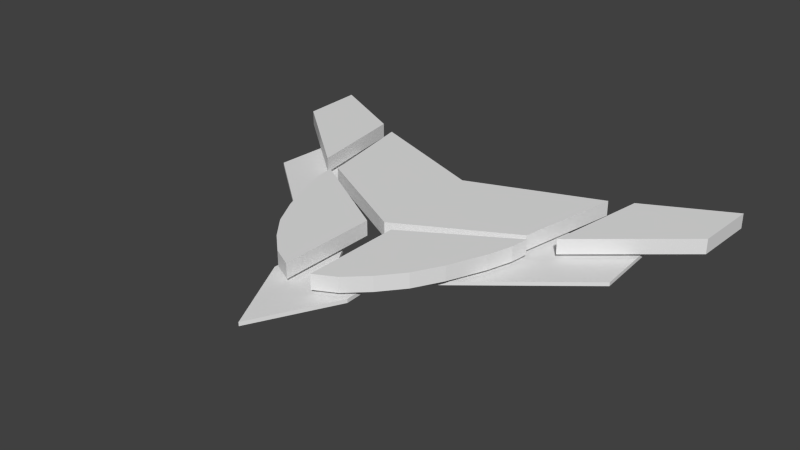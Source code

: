 # Source: azzurra.blend  (saved by Blender 2.68.0; exported with 4.5.12 LTS)
import bpy
from mathutils import Matrix  # noqa: F401  (used for matrix-valued properties, if any)

bpy.ops.wm.read_factory_settings(use_empty=True)
scene = bpy.context.scene
scene.name = 'Scene'

# ---- collections
col_collection_1 = bpy.data.collections.new('Collection 1'); scene.collection.children.link(col_collection_1)

# ---- materials (node trees are filled in below, after node groups)
mat_defaultmat = bpy.data.materials.new('defaultMat')
mat_defaultmat.alpha_threshold = 0.0
mat_defaultmat.use_transparent_shadow = False
mat_defaultmat.roughness = 0.5
mat_defaultmat.line_color = (0.0, 0.0, 0.0, 1.0)

# ---- material node trees

# ---- world
world_world = bpy.data.worlds.new('World'); scene.world = world_world
world_world.color = (0.05088, 0.05088, 0.05088)
world_world.use_sun_shadow = False
world_world.sun_shadow_jitter_overblur = 0.0
world_world.cycles.sampling_method = 'MANUAL'
world_world.cycles.sample_map_resolution = 256

# ---- meshes
me_group7 = bpy.data.meshes.new('Group7')
me_group7.from_pydata([(9.555, -4.627, -3.574), (6.151, -4.627, 13.8), (22.02, -4.627, 0.8878), (21.41, -4.627, -9.079), (9.555, -5.057, -3.574), (21.41, -5.057, -9.079), (6.151, -5.057, 13.8), (22.02, -5.057, 0.8878), (-9.889, -4.627, -3.574), (-21.74, -4.627, -9.079), (-22.35, -4.627, 0.8878), (-6.485, -4.627, 13.8), (-9.889, -5.057, -3.574), (-6.485, -5.057, 13.8), (-21.74, -5.057, -9.079), (-22.35, -5.057, 0.8878), (-0.1671, -4.627, 16.0), (-0.1671, -4.627, 28.73), (4.676, -4.627, 19.39), (4.282, -4.627, 8.475), (-4.617, -4.627, 8.475), (-5.01, -4.627, 19.39), (-0.1671, -5.057, 16.0), (4.282, -5.057, 8.475), (4.676, -5.057, 19.39), (-0.1671, -5.057, 28.73), (-4.617, -5.057, 8.475), (-5.01, -5.057, 19.39), (17.3, -2.42, -11.97), (15.42, -2.42, 0.1971), (26.93, -2.42, -9.442), (27.22, -2.42, -17.02), (17.3, -4.16, -11.97), (27.22, -4.16, -17.02), (15.42, -4.16, 0.1971), (26.93, -4.16, -9.442), (-17.63, -2.42, -11.97), (-27.55, -2.42, -17.02), (-27.27, -2.42, -9.442), (-15.76, -2.42, 0.1971), (-17.63, -4.16, -11.97), (-15.76, -4.16, 0.1971), (-27.55, -4.16, -17.02), (-27.27, -4.16, -9.442), (12.01, -2.42, 7.213), (12.9, -2.42, 4.273), (13.16, -2.42, 2.173), (1.426, -2.42, 9.208), (1.426, -2.42, 11.52), (10.22, -2.42, 11.52), (1.426, -2.42, 14.77), (8.435, -2.42, 14.77), (1.426, -2.42, 17.45), (6.23, -2.42, 17.45), (1.426, -2.42, 20.92), (3.867, -2.42, 19.66), (12.9, -4.16, 4.273), (12.01, -4.16, 7.213), (13.16, -4.16, 2.173), (1.426, -4.16, 9.208), (1.426, -4.16, 11.52), (10.22, -4.16, 11.52), (1.426, -4.16, 14.77), (8.435, -4.16, 14.77), (1.426, -4.16, 17.45), (6.23, -4.16, 17.45), (1.426, -4.16, 20.92), (3.867, -4.16, 19.66), (-13.49, -2.42, 2.173), (-13.23, -2.42, 4.273), (-12.34, -2.42, 7.213), (-1.76, -2.42, 9.208), (-10.55, -2.42, 11.52), (-1.76, -2.42, 11.52), (-8.769, -2.42, 14.77), (-1.76, -2.42, 14.77), (-6.564, -2.42, 17.45), (-1.76, -2.42, 17.45), (-4.201, -2.42, 19.66), (-1.76, -2.42, 20.92), (-13.49, -4.16, 2.173), (-1.76, -4.16, 9.208), (-13.23, -4.16, 4.273), (-12.34, -4.16, 7.213), (-10.55, -4.16, 11.52), (-1.76, -4.16, 11.52), (-8.769, -4.16, 14.77), (-1.76, -4.16, 14.77), (-6.564, -4.16, 17.45), (-1.76, -4.16, 17.45), (-4.201, -4.16, 19.66), (-1.76, -4.16, 20.92), (-0.1658, -2.42, -4.892), (-0.1658, -2.42, 8.367), (12.63, -2.42, 1.489), (14.89, -2.42, -10.64), (-15.23, -2.42, -10.64), (-12.96, -2.42, 1.489), (-0.1658, -4.16, -4.892), (14.89, -4.16, -10.64), (12.63, -4.16, 1.489), (-0.1658, -4.16, 8.367), (-15.23, -4.16, -10.64), (-12.96, -4.16, 1.489)], [], [(0, 1, 2, 3), (4, 0, 3, 5), (0, 4, 6, 1), (7, 2, 1, 6), (5, 3, 2, 7), (6, 4, 5, 7), (8, 9, 10, 11), (12, 8, 11, 13), (8, 12, 14, 9), (15, 10, 9, 14), (13, 11, 10, 15), (15, 14, 12, 13), (16, 17, 18, 19), (16, 20, 21, 17), (22, 16, 19, 23), (24, 18, 17, 25), (23, 19, 18, 24), (16, 22, 26, 20), (27, 21, 20, 26), (25, 17, 21, 27), (25, 22, 23, 24), (25, 27, 26, 22), (28, 29, 30, 31), (32, 28, 31, 33), (28, 32, 34, 29), (35, 30, 29, 34), (33, 31, 30, 35), (33, 35, 34, 32), (36, 37, 38, 39), (40, 36, 39, 41), (36, 40, 42, 37), (43, 38, 37, 42), (41, 39, 38, 43), (42, 40, 41, 43), (44, 45, 46, 47), (49, 44, 47, 48), (48, 50, 51, 49), (50, 52, 53, 51), (52, 54, 55, 53), (44, 57, 56, 45), (58, 46, 45, 56), (59, 47, 46, 58), (60, 48, 47, 59), (57, 44, 49, 61), (62, 50, 48, 60), (61, 49, 51, 63), (64, 52, 50, 62), (63, 51, 53, 65), (66, 54, 52, 64), (67, 55, 54, 66), (65, 53, 55, 67), (65, 67, 66, 64), (58, 56, 57, 59), (57, 61, 60, 59), (61, 63, 62, 60), (63, 65, 64, 62), (68, 69, 70, 71), (72, 73, 71, 70), (74, 75, 73, 72), (76, 77, 75, 74), (78, 79, 77, 76), (80, 68, 71, 81), (68, 80, 82, 69), (83, 70, 69, 82), (84, 72, 70, 83), (81, 71, 73, 85), (86, 74, 72, 84), (85, 73, 75, 87), (88, 76, 74, 86), (87, 75, 77, 89), (90, 78, 76, 88), (91, 79, 78, 90), (89, 77, 79, 91), (85, 84, 83, 81), (83, 82, 80, 81), (91, 90, 88, 89), (87, 86, 84, 85), (89, 88, 86, 87), (92, 93, 94, 95), (92, 96, 97, 93), (98, 92, 95, 99), (100, 94, 93, 101), (99, 95, 94, 100), (92, 98, 102, 96), (103, 97, 96, 102), (101, 93, 97, 103), (101, 103, 102, 98), (98, 99, 100, 101)])
_uv = me_group7.uv_layers.new(name='UVMap')
_uv.uv.foreach_set('vector', [0.00642, 0.19, 0.1601, 0.3649, 0.156, 0.08283, 0.03062, 0.01835, 0.3188, 0.1815, 0.3244, 0.1798, 0.2796, 0.00588, 0.2738, 0.00711, 0.323, 0.1856, 0.3188, 0.1815, 0.1658, 0.3649, 0.1702, 0.3687, 0.1621, 0.08285, 0.156, 0.08283, 0.1601, 0.3649, 0.1658, 0.3649, 0.2738, 0.00711, 0.271, 0.00195, 0.1598, 0.07742, 0.1621, 0.08285, 0.1658, 0.3649, 0.3188, 0.1815, 0.2738, 0.00711, 0.1621, 0.08285, 0.6378, 0.1842, 0.6111, 0.01287, 0.4859, 0.07864, 0.4897, 0.363, 0.3307, 0.1883, 0.3265, 0.1925, 0.4796, 0.3669, 0.484, 0.363, 0.3248, 0.1877, 0.3307, 0.1883, 0.3524, 0.01709, 0.3465, 0.01686, 0.4798, 0.07871, 0.4814, 0.07298, 0.3544, 0.01158, 0.3524, 0.01709, 0.484, 0.363, 0.4897, 0.363, 0.4859, 0.07864, 0.4798, 0.07871, 0.4798, 0.07871, 0.3524, 0.01709, 0.3307, 0.1883, 0.484, 0.363, 0.7451, 0.9933, 0.9781, 0.9428, 0.8061, 0.9274, 0.6577, 0.8387, 0.9181, 0.6985, 0.7345, 0.6938, 0.8881, 0.7835, 0.9856, 0.9299, 0.7994, 0.8271, 0.7937, 0.8237, 0.6577, 0.8387, 0.664, 0.8383, 0.8087, 0.9219, 0.8061, 0.9274, 0.9781, 0.9428, 0.9786, 0.9344, 0.664, 0.8383, 0.6577, 0.8387, 0.8061, 0.9274, 0.8087, 0.9219, 0.7937, 0.8237, 0.7994, 0.8271, 0.7364, 0.6978, 0.7345, 0.6938, 0.8843, 0.7883, 0.8881, 0.7835, 0.7345, 0.6938, 0.7364, 0.6978, 0.9786, 0.9344, 0.9856, 0.9299, 0.8881, 0.7835, 0.8843, 0.7883, 0.9786, 0.9344, 0.7994, 0.8271, 0.664, 0.8383, 0.8087, 0.9219, 0.9786, 0.9344, 0.8843, 0.7883, 0.7364, 0.6978, 0.7994, 0.8271, 0.1744, 0.6676, 0.02558, 0.7908, 0.2799, 0.8041, 0.3528, 0.6948, 0.1625, 0.967, 0.1679, 0.9961, 0.3523, 0.9681, 0.3488, 0.939, 0.1395, 0.9854, 0.1625, 0.967, 0.02396, 0.8185, 0.00195, 0.8379, 0.278, 0.8352, 0.2799, 0.8041, 0.02558, 0.7908, 0.02396, 0.8185, 0.3488, 0.939, 0.3745, 0.9262, 0.3052, 0.8222, 0.278, 0.8352, 0.3488, 0.939, 0.278, 0.8352, 0.02396, 0.8185, 0.1625, 0.967, 0.4634, 0.9793, 0.6492, 0.9879, 0.5979, 0.8623, 0.3372, 0.8253, 0.5105, 0.6739, 0.4903, 0.6507, 0.3233, 0.7737, 0.3418, 0.7973, 0.5212, 0.6457, 0.5105, 0.6739, 0.6933, 0.7387, 0.7024, 0.7095, 0.6016, 0.8303, 0.628, 0.8478, 0.7163, 0.7564, 0.6933, 0.7387, 0.3418, 0.7973, 0.3372, 0.8253, 0.5979, 0.8623, 0.6016, 0.8303, 0.6933, 0.7387, 0.5105, 0.6739, 0.3418, 0.7973, 0.6016, 0.8303, 0.1156, 0.3774, 0.07654, 0.378, 0.05037, 0.3834, 0.1943, 0.5074, 0.1731, 0.3804, 0.1156, 0.3774, 0.1943, 0.5074, 0.2255, 0.4899, 0.2255, 0.4899, 0.2673, 0.462, 0.218, 0.3818, 0.1731, 0.3804, 0.2673, 0.462, 0.299, 0.4362, 0.2598, 0.3856, 0.218, 0.3818, 0.299, 0.4362, 0.3341, 0.4001, 0.2991, 0.3898, 0.2598, 0.3856, 0.01178, 0.4665, 0.03696, 0.4665, 0.03327, 0.4266, 0.01082, 0.4247, 0.03572, 0.3999, 0.01594, 0.3918, 0.00783, 0.4202, 0.03327, 0.4266, 0.1773, 0.5266, 0.1943, 0.5074, 0.05037, 0.3834, 0.03572, 0.3999, 0.1681, 0.5586, 0.1921, 0.5638, 0.1995, 0.5334, 0.1773, 0.5266, 0.03696, 0.4665, 0.01178, 0.4665, 0.02298, 0.5293, 0.04702, 0.5267, 0.1527, 0.6027, 0.175, 0.6108, 0.1901, 0.5684, 0.1681, 0.5586, 0.04702, 0.5267, 0.02298, 0.5293, 0.03478, 0.5794, 0.0579, 0.5742, 0.1388, 0.6377, 0.159, 0.6484, 0.1746, 0.6145, 0.1527, 0.6027, 0.0579, 0.5742, 0.0356, 0.5838, 0.05296, 0.6255, 0.07457, 0.6166, 0.1183, 0.6787, 0.1349, 0.6931, 0.1596, 0.6528, 0.1388, 0.6377, 0.09369, 0.6538, 0.07832, 0.6738, 0.1048, 0.6966, 0.1183, 0.6787, 0.07457, 0.6166, 0.05364, 0.63, 0.07433, 0.6658, 0.09369, 0.6538, 0.07457, 0.6166, 0.09369, 0.6538, 0.1183, 0.6787, 0.1388, 0.6377, 0.03572, 0.3999, 0.03327, 0.4266, 0.03696, 0.4665, 0.1773, 0.5266, 0.03696, 0.4665, 0.04702, 0.5267, 0.1681, 0.5586, 0.1773, 0.5266, 0.04702, 0.5267, 0.0579, 0.5742, 0.1527, 0.6027, 0.1681, 0.5586, 0.0579, 0.5742, 0.07457, 0.6166, 0.1388, 0.6377, 0.1527, 0.6027, 0.6315, 0.5839, 0.6356, 0.5535, 0.6332, 0.5085, 0.4745, 0.4263, 0.6252, 0.4424, 0.4935, 0.3885, 0.4745, 0.4263, 0.6332, 0.5085, 0.6207, 0.3907, 0.5242, 0.3378, 0.4935, 0.3885, 0.6252, 0.4424, 0.6141, 0.3426, 0.553, 0.2994, 0.5242, 0.3378, 0.6207, 0.3907, 0.6073, 0.2971, 0.5938, 0.2566, 0.553, 0.2994, 0.6141, 0.3426, 0.6128, 0.6011, 0.6315, 0.5839, 0.4745, 0.4263, 0.4535, 0.4484, 0.6253, 0.6215, 0.6128, 0.6011, 0.5823, 0.6069, 0.5981, 0.6343, 0.536, 0.6068, 0.5425, 0.6364, 0.5874, 0.6318, 0.5823, 0.6069, 0.4655, 0.6008, 0.4665, 0.6298, 0.5362, 0.6336, 0.536, 0.6068, 0.4535, 0.4484, 0.4383, 0.4229, 0.406, 0.4394, 0.417, 0.4631, 0.4099, 0.5936, 0.408, 0.6222, 0.4665, 0.6298, 0.4655, 0.6008, 0.417, 0.4631, 0.3995, 0.439, 0.3545, 0.464, 0.3668, 0.487, 0.3593, 0.5801, 0.3527, 0.6076, 0.4041, 0.6205, 0.4099, 0.5936, 0.3668, 0.487, 0.3457, 0.4647, 0.3126, 0.4888, 0.3273, 0.509, 0.3142, 0.5649, 0.3035, 0.5901, 0.3527, 0.6076, 0.3593, 0.5801, 0.2823, 0.5413, 0.2636, 0.5606, 0.2968, 0.588, 0.3142, 0.5649, 0.3273, 0.509, 0.3035, 0.4897, 0.2642, 0.524, 0.2823, 0.5413, 0.417, 0.4631, 0.4655, 0.6008, 0.536, 0.6068, 0.4535, 0.4484, 0.536, 0.6068, 0.5823, 0.6069, 0.6128, 0.6011, 0.4535, 0.4484, 0.2823, 0.5413, 0.3142, 0.5649, 0.3593, 0.5801, 0.3273, 0.509, 0.3668, 0.487, 0.4099, 0.5936, 0.4655, 0.6008, 0.417, 0.4631, 0.3273, 0.509, 0.3593, 0.5801, 0.4099, 0.5936, 0.3668, 0.487, 0.6526, 0.3259, 0.7989, 0.327, 0.8004, 0.117, 0.6373, 0.03571, 0.6526, 0.3259, 0.6367, 0.6176, 0.8005, 0.5385, 0.7989, 0.327, 0.9731, 0.3282, 0.998, 0.3284, 0.987, 0.03389, 0.9725, 0.05118, 0.8233, 0.1321, 0.8004, 0.117, 0.7989, 0.327, 0.8177, 0.3271, 0.9725, 0.05118, 0.987, 0.03389, 0.8004, 0.117, 0.8233, 0.1321, 0.998, 0.3284, 0.9731, 0.3282, 0.9709, 0.5937, 0.9842, 0.6139, 0.8231, 0.5246, 0.8005, 0.5385, 0.9842, 0.6139, 0.9709, 0.5937, 0.8177, 0.3271, 0.7989, 0.327, 0.8005, 0.5385, 0.8231, 0.5246, 0.8177, 0.3271, 0.8231, 0.5246, 0.9709, 0.5937, 0.9731, 0.3282, 0.9731, 0.3282, 0.9725, 0.05118, 0.8233, 0.1321, 0.8177, 0.3271])
me_group7.materials.append(mat_defaultmat)
me_group7.use_remesh_preserve_volume = False
me_group7.use_remesh_preserve_attributes = False
me_group7.use_mirror_vertex_groups = False
me_group7.update()

# ---- objects
ob_azzurra = bpy.data.objects.new('Azzurra', me_group7)

# ---- transforms, parenting, visibility, modifiers, constraints
ob_azzurra.location = (0.0, 0.0, 0.0)
ob_azzurra.rotation_euler = (1.571, -0.0, 0.0)
ob_azzurra.lineart.crease_threshold = 0.0

# ---- collection membership
col_collection_1.objects.link(ob_azzurra)

# ---- scene / render settings (as saved in the file)
scene.frame_start = 1; scene.frame_end = 250; scene.frame_set(1)
scene.render.engine = 'BLENDER_EEVEE_NEXT'
scene.render.image_settings.color_mode = 'RGB'
scene.render.image_settings.compression = 90
scene.render.resolution_percentage = 50
scene.render.dither_intensity = 0.0
scene.cycles.use_denoising = False
scene.cycles.samples = 10
scene.cycles.sampling_pattern = 'TABULATED_SOBOL'
scene.cycles.light_sampling_threshold = 0.0
scene.cycles.use_adaptive_sampling = False
scene.cycles.use_light_tree = False
scene.cycles.blur_glossy = 0.0
scene.cycles.volume_bounces = 1
scene.cycles.pixel_filter_type = 'GAUSSIAN'
scene.cycles.sample_clamp_indirect = 0.0
scene.view_settings.view_transform = 'Standard'
bpy.context.view_layer.update()

# ---- added for rendering (the .blend has no active camera and no usable light): camera, sun
cam_auto = bpy.data.cameras.new('AutoCamera')
cam_auto.lens = 50.0
cam_auto.sensor_width = 36.0
cam_auto.clip_end = 1159.57
ob_auto_camera = bpy.data.objects.new('AutoCamera', cam_auto)
scene.collection.objects.link(ob_auto_camera)
ob_auto_camera.location = (65.9052, -85.1423, 49.1193)
ob_auto_camera.rotation_euler = (1.09748, -7.21219e-08, 0.694738)
scene.camera = ob_auto_camera
light_auto_sun = bpy.data.lights.new('AutoSun', 'SUN')
light_auto_sun.energy = 3.0
light_auto_sun.angle = 0.0523599
ob_auto_sun = bpy.data.objects.new('AutoSun', light_auto_sun)
scene.collection.objects.link(ob_auto_sun)
ob_auto_sun.rotation_euler = (0.872665, 0.174533, 0.523599)
bpy.context.view_layer.update()
